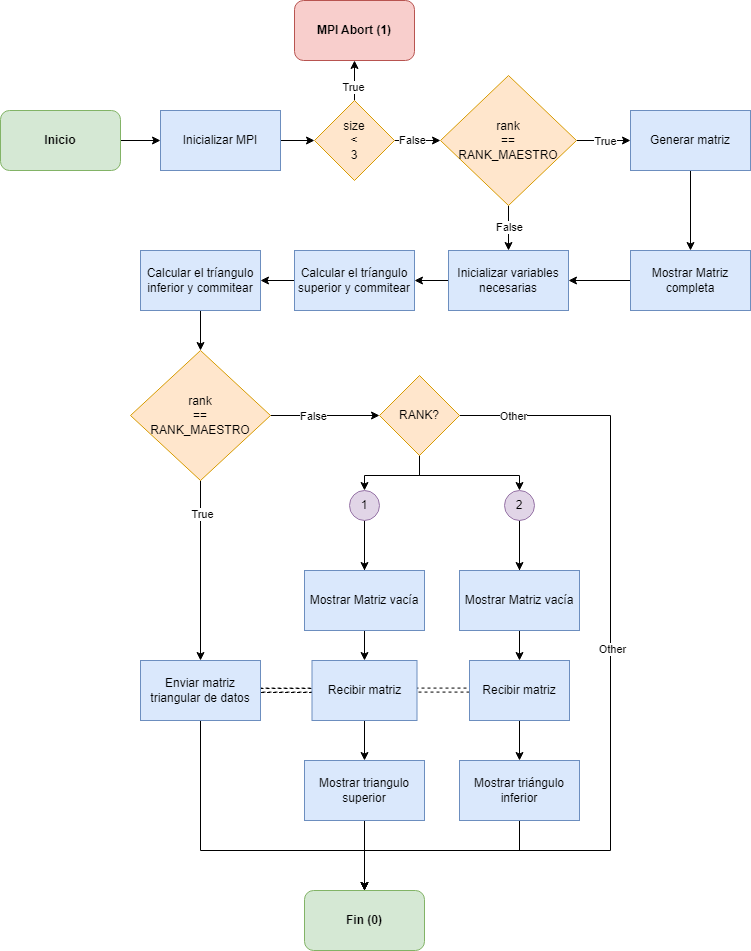

The diagram above was exported from draw.io. Its source (the exported page's mxGraphModel, read from the mxfile embedded in the PNG):
<mxGraphModel dx="1098" dy="708" grid="1" gridSize="10" guides="1" tooltips="1" connect="1" arrows="1" fold="1" page="1" pageScale="1" pageWidth="827" pageHeight="1169" math="0" shadow="0">
  <root>
    <mxCell id="0" />
    <mxCell id="1" parent="0" />
    <mxCell id="Q2pxramZ0ypnv0ax2mnD-14" value="" style="edgeStyle=orthogonalEdgeStyle;rounded=0;orthogonalLoop=1;jettySize=auto;html=1;" edge="1" parent="1" source="Q2pxramZ0ypnv0ax2mnD-1" target="Q2pxramZ0ypnv0ax2mnD-7">
      <mxGeometry relative="1" as="geometry" />
    </mxCell>
    <mxCell id="Q2pxramZ0ypnv0ax2mnD-1" value="Inicio" style="rounded=1;whiteSpace=wrap;html=1;fillColor=#d5e8d4;strokeColor=#82b366;fontStyle=1" vertex="1" parent="1">
      <mxGeometry x="60" y="170" width="120" height="60" as="geometry" />
    </mxCell>
    <mxCell id="Q2pxramZ0ypnv0ax2mnD-9" value="" style="edgeStyle=orthogonalEdgeStyle;rounded=0;orthogonalLoop=1;jettySize=auto;html=1;" edge="1" parent="1" source="Q2pxramZ0ypnv0ax2mnD-7" target="Q2pxramZ0ypnv0ax2mnD-8">
      <mxGeometry relative="1" as="geometry" />
    </mxCell>
    <mxCell id="Q2pxramZ0ypnv0ax2mnD-7" value="Inicializar MPI" style="rounded=0;whiteSpace=wrap;html=1;fillColor=#dae8fc;strokeColor=#6c8ebf;" vertex="1" parent="1">
      <mxGeometry x="220" y="170" width="120" height="60" as="geometry" />
    </mxCell>
    <mxCell id="Q2pxramZ0ypnv0ax2mnD-11" value="" style="edgeStyle=orthogonalEdgeStyle;rounded=0;orthogonalLoop=1;jettySize=auto;html=1;" edge="1" parent="1" source="Q2pxramZ0ypnv0ax2mnD-8" target="Q2pxramZ0ypnv0ax2mnD-10">
      <mxGeometry relative="1" as="geometry" />
    </mxCell>
    <mxCell id="Q2pxramZ0ypnv0ax2mnD-53" value="True" style="edgeLabel;html=1;align=center;verticalAlign=middle;resizable=0;points=[];" vertex="1" connectable="0" parent="Q2pxramZ0ypnv0ax2mnD-11">
      <mxGeometry x="-0.3" y="2" relative="1" as="geometry">
        <mxPoint as="offset" />
      </mxGeometry>
    </mxCell>
    <mxCell id="Q2pxramZ0ypnv0ax2mnD-13" value="" style="edgeStyle=orthogonalEdgeStyle;rounded=0;orthogonalLoop=1;jettySize=auto;html=1;" edge="1" parent="1" source="Q2pxramZ0ypnv0ax2mnD-8" target="Q2pxramZ0ypnv0ax2mnD-12">
      <mxGeometry relative="1" as="geometry" />
    </mxCell>
    <mxCell id="Q2pxramZ0ypnv0ax2mnD-54" value="False" style="edgeLabel;html=1;align=center;verticalAlign=middle;resizable=0;points=[];" vertex="1" connectable="0" parent="Q2pxramZ0ypnv0ax2mnD-13">
      <mxGeometry x="-0.2609" y="1" relative="1" as="geometry">
        <mxPoint as="offset" />
      </mxGeometry>
    </mxCell>
    <mxCell id="Q2pxramZ0ypnv0ax2mnD-8" value="size&lt;br&gt;&amp;lt;&lt;br&gt;3" style="rhombus;whiteSpace=wrap;html=1;rounded=0;fillColor=#ffe6cc;strokeColor=#d79b00;" vertex="1" parent="1">
      <mxGeometry x="374" y="160" width="80" height="80" as="geometry" />
    </mxCell>
    <mxCell id="Q2pxramZ0ypnv0ax2mnD-10" value="MPI Abort (1)" style="rounded=1;whiteSpace=wrap;html=1;fillColor=#f8cecc;strokeColor=#b85450;fontStyle=1" vertex="1" parent="1">
      <mxGeometry x="354" y="60" width="120" height="60" as="geometry" />
    </mxCell>
    <mxCell id="Q2pxramZ0ypnv0ax2mnD-16" value="" style="edgeStyle=orthogonalEdgeStyle;rounded=0;orthogonalLoop=1;jettySize=auto;html=1;" edge="1" parent="1" source="Q2pxramZ0ypnv0ax2mnD-12" target="Q2pxramZ0ypnv0ax2mnD-15">
      <mxGeometry relative="1" as="geometry" />
    </mxCell>
    <mxCell id="Q2pxramZ0ypnv0ax2mnD-55" value="True" style="edgeLabel;html=1;align=center;verticalAlign=middle;resizable=0;points=[];" vertex="1" connectable="0" parent="Q2pxramZ0ypnv0ax2mnD-16">
      <mxGeometry x="0.0455" y="2" relative="1" as="geometry">
        <mxPoint y="2" as="offset" />
      </mxGeometry>
    </mxCell>
    <mxCell id="Q2pxramZ0ypnv0ax2mnD-52" value="" style="edgeStyle=orthogonalEdgeStyle;rounded=0;orthogonalLoop=1;jettySize=auto;html=1;" edge="1" parent="1" source="Q2pxramZ0ypnv0ax2mnD-12" target="Q2pxramZ0ypnv0ax2mnD-19">
      <mxGeometry relative="1" as="geometry" />
    </mxCell>
    <mxCell id="Q2pxramZ0ypnv0ax2mnD-56" value="False" style="edgeLabel;html=1;align=center;verticalAlign=middle;resizable=0;points=[];" vertex="1" connectable="0" parent="Q2pxramZ0ypnv0ax2mnD-52">
      <mxGeometry x="-0.0667" relative="1" as="geometry">
        <mxPoint as="offset" />
      </mxGeometry>
    </mxCell>
    <mxCell id="Q2pxramZ0ypnv0ax2mnD-12" value="rank&lt;br&gt;==&lt;br&gt;RANK_MAESTRO" style="rhombus;whiteSpace=wrap;html=1;rounded=0;fillColor=#ffe6cc;strokeColor=#d79b00;" vertex="1" parent="1">
      <mxGeometry x="500" y="135" width="136" height="130" as="geometry" />
    </mxCell>
    <mxCell id="Q2pxramZ0ypnv0ax2mnD-18" value="" style="edgeStyle=orthogonalEdgeStyle;rounded=0;orthogonalLoop=1;jettySize=auto;html=1;" edge="1" parent="1" source="Q2pxramZ0ypnv0ax2mnD-15" target="Q2pxramZ0ypnv0ax2mnD-17">
      <mxGeometry relative="1" as="geometry" />
    </mxCell>
    <mxCell id="Q2pxramZ0ypnv0ax2mnD-15" value="Generar matriz" style="whiteSpace=wrap;html=1;rounded=0;fillColor=#dae8fc;strokeColor=#6c8ebf;" vertex="1" parent="1">
      <mxGeometry x="690" y="170" width="120" height="60" as="geometry" />
    </mxCell>
    <mxCell id="Q2pxramZ0ypnv0ax2mnD-20" value="" style="edgeStyle=orthogonalEdgeStyle;rounded=0;orthogonalLoop=1;jettySize=auto;html=1;" edge="1" parent="1" source="Q2pxramZ0ypnv0ax2mnD-17" target="Q2pxramZ0ypnv0ax2mnD-19">
      <mxGeometry relative="1" as="geometry" />
    </mxCell>
    <mxCell id="Q2pxramZ0ypnv0ax2mnD-17" value="Mostrar Matriz completa" style="whiteSpace=wrap;html=1;rounded=0;fillColor=#dae8fc;strokeColor=#6c8ebf;" vertex="1" parent="1">
      <mxGeometry x="690" y="310" width="120" height="60" as="geometry" />
    </mxCell>
    <mxCell id="Q2pxramZ0ypnv0ax2mnD-22" value="" style="edgeStyle=orthogonalEdgeStyle;rounded=0;orthogonalLoop=1;jettySize=auto;html=1;" edge="1" parent="1" source="Q2pxramZ0ypnv0ax2mnD-19" target="Q2pxramZ0ypnv0ax2mnD-21">
      <mxGeometry relative="1" as="geometry" />
    </mxCell>
    <mxCell id="Q2pxramZ0ypnv0ax2mnD-19" value="Inicializar variables necesarias" style="whiteSpace=wrap;html=1;rounded=0;fillColor=#dae8fc;strokeColor=#6c8ebf;" vertex="1" parent="1">
      <mxGeometry x="508" y="310" width="120" height="60" as="geometry" />
    </mxCell>
    <mxCell id="Q2pxramZ0ypnv0ax2mnD-24" value="" style="edgeStyle=orthogonalEdgeStyle;rounded=0;orthogonalLoop=1;jettySize=auto;html=1;" edge="1" parent="1" source="Q2pxramZ0ypnv0ax2mnD-21" target="Q2pxramZ0ypnv0ax2mnD-23">
      <mxGeometry relative="1" as="geometry" />
    </mxCell>
    <mxCell id="Q2pxramZ0ypnv0ax2mnD-21" value="Calcular el tríangulo superior y commitear" style="whiteSpace=wrap;html=1;rounded=0;fillColor=#dae8fc;strokeColor=#6c8ebf;" vertex="1" parent="1">
      <mxGeometry x="354" y="310" width="120" height="60" as="geometry" />
    </mxCell>
    <mxCell id="Q2pxramZ0ypnv0ax2mnD-26" value="" style="edgeStyle=orthogonalEdgeStyle;rounded=0;orthogonalLoop=1;jettySize=auto;html=1;" edge="1" parent="1" source="Q2pxramZ0ypnv0ax2mnD-23" target="Q2pxramZ0ypnv0ax2mnD-25">
      <mxGeometry relative="1" as="geometry" />
    </mxCell>
    <mxCell id="Q2pxramZ0ypnv0ax2mnD-23" value="Calcular el tríangulo inferior y commitear" style="whiteSpace=wrap;html=1;rounded=0;fillColor=#dae8fc;strokeColor=#6c8ebf;" vertex="1" parent="1">
      <mxGeometry x="200" y="310" width="120" height="60" as="geometry" />
    </mxCell>
    <mxCell id="Q2pxramZ0ypnv0ax2mnD-28" value="" style="edgeStyle=orthogonalEdgeStyle;rounded=0;orthogonalLoop=1;jettySize=auto;html=1;" edge="1" parent="1" source="Q2pxramZ0ypnv0ax2mnD-25" target="Q2pxramZ0ypnv0ax2mnD-27">
      <mxGeometry relative="1" as="geometry" />
    </mxCell>
    <mxCell id="Q2pxramZ0ypnv0ax2mnD-62" value="False" style="edgeLabel;html=1;align=center;verticalAlign=middle;resizable=0;points=[];" vertex="1" connectable="0" parent="Q2pxramZ0ypnv0ax2mnD-28">
      <mxGeometry x="-0.2294" relative="1" as="geometry">
        <mxPoint as="offset" />
      </mxGeometry>
    </mxCell>
    <mxCell id="Q2pxramZ0ypnv0ax2mnD-35" value="" style="edgeStyle=orthogonalEdgeStyle;rounded=0;orthogonalLoop=1;jettySize=auto;html=1;" edge="1" parent="1" source="Q2pxramZ0ypnv0ax2mnD-25" target="Q2pxramZ0ypnv0ax2mnD-34">
      <mxGeometry relative="1" as="geometry" />
    </mxCell>
    <mxCell id="Q2pxramZ0ypnv0ax2mnD-64" value="True" style="edgeLabel;html=1;align=center;verticalAlign=middle;resizable=0;points=[];" vertex="1" connectable="0" parent="Q2pxramZ0ypnv0ax2mnD-35">
      <mxGeometry x="-0.6333" y="1" relative="1" as="geometry">
        <mxPoint as="offset" />
      </mxGeometry>
    </mxCell>
    <mxCell id="Q2pxramZ0ypnv0ax2mnD-25" value="rank&lt;br&gt;==&lt;br&gt;RANK_MAESTRO" style="rhombus;whiteSpace=wrap;html=1;rounded=0;fillColor=#ffe6cc;strokeColor=#d79b00;" vertex="1" parent="1">
      <mxGeometry x="190" y="410" width="140" height="130" as="geometry" />
    </mxCell>
    <mxCell id="Q2pxramZ0ypnv0ax2mnD-30" value="" style="edgeStyle=orthogonalEdgeStyle;rounded=0;orthogonalLoop=1;jettySize=auto;html=1;" edge="1" parent="1" source="Q2pxramZ0ypnv0ax2mnD-27" target="Q2pxramZ0ypnv0ax2mnD-29">
      <mxGeometry relative="1" as="geometry" />
    </mxCell>
    <mxCell id="Q2pxramZ0ypnv0ax2mnD-31" style="edgeStyle=orthogonalEdgeStyle;rounded=0;orthogonalLoop=1;jettySize=auto;html=1;entryX=0.5;entryY=0;entryDx=0;entryDy=0;exitX=0.5;exitY=1;exitDx=0;exitDy=0;" edge="1" parent="1" source="Q2pxramZ0ypnv0ax2mnD-27" target="Q2pxramZ0ypnv0ax2mnD-33">
      <mxGeometry relative="1" as="geometry">
        <mxPoint x="519" y="570" as="targetPoint" />
        <Array as="points">
          <mxPoint x="479" y="535" />
          <mxPoint x="579" y="535" />
        </Array>
      </mxGeometry>
    </mxCell>
    <mxCell id="Q2pxramZ0ypnv0ax2mnD-61" style="edgeStyle=orthogonalEdgeStyle;rounded=0;orthogonalLoop=1;jettySize=auto;html=1;entryX=0.5;entryY=0;entryDx=0;entryDy=0;exitX=1;exitY=0.5;exitDx=0;exitDy=0;" edge="1" parent="1" source="Q2pxramZ0ypnv0ax2mnD-27" target="Q2pxramZ0ypnv0ax2mnD-57">
      <mxGeometry relative="1" as="geometry">
        <Array as="points">
          <mxPoint x="670" y="475" />
          <mxPoint x="670" y="910" />
          <mxPoint x="424" y="910" />
        </Array>
      </mxGeometry>
    </mxCell>
    <mxCell id="Q2pxramZ0ypnv0ax2mnD-63" value="Other" style="edgeLabel;html=1;align=center;verticalAlign=middle;resizable=0;points=[];" vertex="1" connectable="0" parent="Q2pxramZ0ypnv0ax2mnD-61">
      <mxGeometry x="-0.8784" relative="1" as="geometry">
        <mxPoint as="offset" />
      </mxGeometry>
    </mxCell>
    <mxCell id="Q2pxramZ0ypnv0ax2mnD-65" value="Other" style="edgeLabel;html=1;align=center;verticalAlign=middle;resizable=0;points=[];" vertex="1" connectable="0" parent="Q2pxramZ0ypnv0ax2mnD-61">
      <mxGeometry x="-0.1193" y="1" relative="1" as="geometry">
        <mxPoint as="offset" />
      </mxGeometry>
    </mxCell>
    <mxCell id="Q2pxramZ0ypnv0ax2mnD-27" value="RANK?" style="rhombus;whiteSpace=wrap;html=1;rounded=0;fillColor=#ffe6cc;strokeColor=#d79b00;" vertex="1" parent="1">
      <mxGeometry x="439" y="435" width="80" height="80" as="geometry" />
    </mxCell>
    <mxCell id="Q2pxramZ0ypnv0ax2mnD-37" value="" style="edgeStyle=orthogonalEdgeStyle;rounded=0;orthogonalLoop=1;jettySize=auto;html=1;" edge="1" parent="1" source="Q2pxramZ0ypnv0ax2mnD-29">
      <mxGeometry relative="1" as="geometry">
        <mxPoint x="424" y="720" as="targetPoint" />
      </mxGeometry>
    </mxCell>
    <mxCell id="Q2pxramZ0ypnv0ax2mnD-44" value="" style="edgeStyle=orthogonalEdgeStyle;rounded=0;orthogonalLoop=1;jettySize=auto;html=1;" edge="1" parent="1" source="Q2pxramZ0ypnv0ax2mnD-29" target="Q2pxramZ0ypnv0ax2mnD-43">
      <mxGeometry relative="1" as="geometry" />
    </mxCell>
    <mxCell id="Q2pxramZ0ypnv0ax2mnD-29" value="1" style="ellipse;whiteSpace=wrap;html=1;rounded=0;fillColor=#e1d5e7;strokeColor=#9673a6;" vertex="1" parent="1">
      <mxGeometry x="409" y="550" width="30" height="30" as="geometry" />
    </mxCell>
    <mxCell id="Q2pxramZ0ypnv0ax2mnD-39" value="" style="edgeStyle=orthogonalEdgeStyle;rounded=0;orthogonalLoop=1;jettySize=auto;html=1;" edge="1" parent="1" source="Q2pxramZ0ypnv0ax2mnD-33">
      <mxGeometry relative="1" as="geometry">
        <mxPoint x="579" y="720" as="targetPoint" />
      </mxGeometry>
    </mxCell>
    <mxCell id="Q2pxramZ0ypnv0ax2mnD-47" style="edgeStyle=orthogonalEdgeStyle;rounded=0;orthogonalLoop=1;jettySize=auto;html=1;entryX=0.5;entryY=0;entryDx=0;entryDy=0;" edge="1" parent="1" source="Q2pxramZ0ypnv0ax2mnD-33" target="Q2pxramZ0ypnv0ax2mnD-45">
      <mxGeometry relative="1" as="geometry" />
    </mxCell>
    <mxCell id="Q2pxramZ0ypnv0ax2mnD-33" value="2" style="ellipse;whiteSpace=wrap;html=1;rounded=0;fillColor=#e1d5e7;strokeColor=#9673a6;" vertex="1" parent="1">
      <mxGeometry x="564" y="550" width="30" height="30" as="geometry" />
    </mxCell>
    <mxCell id="Q2pxramZ0ypnv0ax2mnD-40" value="" style="edgeStyle=orthogonalEdgeStyle;rounded=0;orthogonalLoop=1;jettySize=auto;html=1;shape=link;dashed=1;" edge="1" parent="1" source="Q2pxramZ0ypnv0ax2mnD-34" target="Q2pxramZ0ypnv0ax2mnD-36">
      <mxGeometry relative="1" as="geometry" />
    </mxCell>
    <mxCell id="Q2pxramZ0ypnv0ax2mnD-41" style="edgeStyle=orthogonalEdgeStyle;rounded=0;orthogonalLoop=1;jettySize=auto;html=1;entryX=0;entryY=0.5;entryDx=0;entryDy=0;shape=link;dashed=1;" edge="1" parent="1">
      <mxGeometry relative="1" as="geometry">
        <mxPoint x="319" y="749.58" as="sourcePoint" />
        <mxPoint x="529" y="749.58" as="targetPoint" />
      </mxGeometry>
    </mxCell>
    <mxCell id="Q2pxramZ0ypnv0ax2mnD-60" style="edgeStyle=orthogonalEdgeStyle;rounded=0;orthogonalLoop=1;jettySize=auto;html=1;entryX=0.5;entryY=0;entryDx=0;entryDy=0;exitX=0.5;exitY=1;exitDx=0;exitDy=0;" edge="1" parent="1" source="Q2pxramZ0ypnv0ax2mnD-34" target="Q2pxramZ0ypnv0ax2mnD-57">
      <mxGeometry relative="1" as="geometry">
        <Array as="points">
          <mxPoint x="260" y="910" />
          <mxPoint x="424" y="910" />
        </Array>
      </mxGeometry>
    </mxCell>
    <mxCell id="Q2pxramZ0ypnv0ax2mnD-34" value="Enviar matriz triangular de datos" style="whiteSpace=wrap;html=1;rounded=0;fillColor=#dae8fc;strokeColor=#6c8ebf;" vertex="1" parent="1">
      <mxGeometry x="200" y="720" width="120" height="60" as="geometry" />
    </mxCell>
    <mxCell id="Q2pxramZ0ypnv0ax2mnD-49" value="" style="edgeStyle=orthogonalEdgeStyle;rounded=0;orthogonalLoop=1;jettySize=auto;html=1;" edge="1" parent="1" source="Q2pxramZ0ypnv0ax2mnD-36" target="Q2pxramZ0ypnv0ax2mnD-48">
      <mxGeometry relative="1" as="geometry" />
    </mxCell>
    <mxCell id="Q2pxramZ0ypnv0ax2mnD-36" value="Recibir matriz" style="whiteSpace=wrap;html=1;rounded=0;fillColor=#dae8fc;strokeColor=#6c8ebf;" vertex="1" parent="1">
      <mxGeometry x="371.5" y="720" width="105" height="60" as="geometry" />
    </mxCell>
    <mxCell id="Q2pxramZ0ypnv0ax2mnD-51" value="" style="edgeStyle=orthogonalEdgeStyle;rounded=0;orthogonalLoop=1;jettySize=auto;html=1;" edge="1" parent="1" source="Q2pxramZ0ypnv0ax2mnD-38" target="Q2pxramZ0ypnv0ax2mnD-50">
      <mxGeometry relative="1" as="geometry" />
    </mxCell>
    <mxCell id="Q2pxramZ0ypnv0ax2mnD-38" value="Recibir matriz" style="whiteSpace=wrap;html=1;rounded=0;fillColor=#dae8fc;strokeColor=#6c8ebf;" vertex="1" parent="1">
      <mxGeometry x="529" y="720" width="100" height="60" as="geometry" />
    </mxCell>
    <mxCell id="Q2pxramZ0ypnv0ax2mnD-43" value="Mostrar Matriz vacía" style="rounded=0;whiteSpace=wrap;html=1;fillColor=#dae8fc;strokeColor=#6c8ebf;" vertex="1" parent="1">
      <mxGeometry x="364" y="630" width="120" height="60" as="geometry" />
    </mxCell>
    <mxCell id="Q2pxramZ0ypnv0ax2mnD-45" value="Mostrar Matriz vacía" style="rounded=0;whiteSpace=wrap;html=1;fillColor=#dae8fc;strokeColor=#6c8ebf;" vertex="1" parent="1">
      <mxGeometry x="519" y="630" width="120" height="60" as="geometry" />
    </mxCell>
    <mxCell id="Q2pxramZ0ypnv0ax2mnD-58" value="" style="edgeStyle=orthogonalEdgeStyle;rounded=0;orthogonalLoop=1;jettySize=auto;html=1;" edge="1" parent="1" source="Q2pxramZ0ypnv0ax2mnD-48" target="Q2pxramZ0ypnv0ax2mnD-57">
      <mxGeometry relative="1" as="geometry" />
    </mxCell>
    <mxCell id="Q2pxramZ0ypnv0ax2mnD-48" value="Mostrar triangulo superior" style="whiteSpace=wrap;html=1;rounded=0;fillColor=#dae8fc;strokeColor=#6c8ebf;" vertex="1" parent="1">
      <mxGeometry x="364" y="820" width="120" height="60" as="geometry" />
    </mxCell>
    <mxCell id="Q2pxramZ0ypnv0ax2mnD-59" style="edgeStyle=orthogonalEdgeStyle;rounded=0;orthogonalLoop=1;jettySize=auto;html=1;entryX=0.5;entryY=0;entryDx=0;entryDy=0;exitX=0.5;exitY=1;exitDx=0;exitDy=0;" edge="1" parent="1" source="Q2pxramZ0ypnv0ax2mnD-50" target="Q2pxramZ0ypnv0ax2mnD-57">
      <mxGeometry relative="1" as="geometry">
        <Array as="points">
          <mxPoint x="579" y="910" />
          <mxPoint x="424" y="910" />
        </Array>
      </mxGeometry>
    </mxCell>
    <mxCell id="Q2pxramZ0ypnv0ax2mnD-50" value="Mostrar triángulo inferior" style="whiteSpace=wrap;html=1;rounded=0;fillColor=#dae8fc;strokeColor=#6c8ebf;" vertex="1" parent="1">
      <mxGeometry x="519" y="820" width="120" height="60" as="geometry" />
    </mxCell>
    <mxCell id="Q2pxramZ0ypnv0ax2mnD-57" value="Fin (0)" style="rounded=1;whiteSpace=wrap;html=1;fillColor=#d5e8d4;strokeColor=#82b366;fontStyle=1" vertex="1" parent="1">
      <mxGeometry x="364" y="950" width="120" height="60" as="geometry" />
    </mxCell>
  </root>
</mxGraphModel>